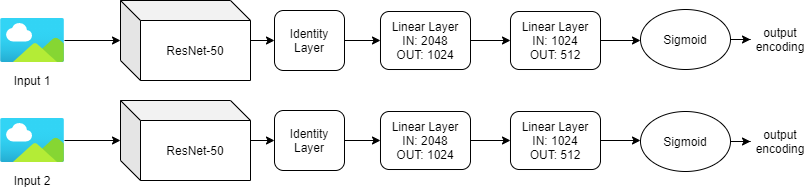

The diagram above was exported from draw.io. Its source (the exported page's mxGraphModel, read from the mxfile embedded in the PNG):
<mxGraphModel dx="996" dy="790" grid="1" gridSize="10" guides="1" tooltips="1" connect="1" arrows="1" fold="1" page="1" pageScale="1" pageWidth="827" pageHeight="1169" math="0" shadow="0">
  <root>
    <mxCell id="0" />
    <mxCell id="1" parent="0" />
    <mxCell id="10" style="edgeStyle=orthogonalEdgeStyle;rounded=0;orthogonalLoop=1;jettySize=auto;html=1;" edge="1" parent="1" target="4">
      <mxGeometry relative="1" as="geometry">
        <mxPoint x="250" y="190" as="sourcePoint" />
      </mxGeometry>
    </mxCell>
    <mxCell id="11" style="edgeStyle=orthogonalEdgeStyle;rounded=0;orthogonalLoop=1;jettySize=auto;html=1;entryX=0;entryY=0.5;entryDx=0;entryDy=0;" edge="1" parent="1" target="5">
      <mxGeometry relative="1" as="geometry">
        <mxPoint x="250" y="290" as="sourcePoint" />
      </mxGeometry>
    </mxCell>
    <mxCell id="14" style="edgeStyle=orthogonalEdgeStyle;rounded=0;orthogonalLoop=1;jettySize=auto;html=1;" edge="1" parent="1" source="4">
      <mxGeometry relative="1" as="geometry">
        <mxPoint x="390" y="190" as="targetPoint" />
      </mxGeometry>
    </mxCell>
    <mxCell id="4" value="Identity Layer" style="rounded=1;whiteSpace=wrap;html=1;" vertex="1" parent="1">
      <mxGeometry x="284" y="160" width="70" height="60" as="geometry" />
    </mxCell>
    <mxCell id="20" style="edgeStyle=orthogonalEdgeStyle;rounded=0;orthogonalLoop=1;jettySize=auto;html=1;entryX=0;entryY=0.5;entryDx=0;entryDy=0;" edge="1" parent="1" source="5" target="17">
      <mxGeometry relative="1" as="geometry" />
    </mxCell>
    <mxCell id="5" value="Identity Layer" style="rounded=1;whiteSpace=wrap;html=1;" vertex="1" parent="1">
      <mxGeometry x="284" y="260" width="70" height="60" as="geometry" />
    </mxCell>
    <mxCell id="29" style="edgeStyle=orthogonalEdgeStyle;rounded=0;orthogonalLoop=1;jettySize=auto;html=1;" edge="1" parent="1" source="6" target="23">
      <mxGeometry relative="1" as="geometry" />
    </mxCell>
    <mxCell id="6" value="" style="aspect=fixed;html=1;points=[];align=center;image;fontSize=12;image=img/lib/azure2/general/Image.svg;" vertex="1" parent="1">
      <mxGeometry x="10" y="168" width="64" height="44" as="geometry" />
    </mxCell>
    <mxCell id="30" style="edgeStyle=orthogonalEdgeStyle;rounded=0;orthogonalLoop=1;jettySize=auto;html=1;" edge="1" parent="1" source="7" target="24">
      <mxGeometry relative="1" as="geometry" />
    </mxCell>
    <mxCell id="7" value="" style="aspect=fixed;html=1;points=[];align=center;image;fontSize=12;image=img/lib/azure2/general/Image.svg;" vertex="1" parent="1">
      <mxGeometry x="10" y="268" width="64" height="44" as="geometry" />
    </mxCell>
    <mxCell id="12" value="Input 1" style="text;html=1;strokeColor=none;fillColor=none;align=center;verticalAlign=middle;whiteSpace=wrap;rounded=0;" vertex="1" parent="1">
      <mxGeometry x="22" y="220" width="40" height="20" as="geometry" />
    </mxCell>
    <mxCell id="13" value="Input 2" style="text;html=1;strokeColor=none;fillColor=none;align=center;verticalAlign=middle;whiteSpace=wrap;rounded=0;" vertex="1" parent="1">
      <mxGeometry x="22" y="320" width="40" height="20" as="geometry" />
    </mxCell>
    <mxCell id="22" style="edgeStyle=orthogonalEdgeStyle;rounded=0;orthogonalLoop=1;jettySize=auto;html=1;" edge="1" parent="1" source="15" target="16">
      <mxGeometry relative="1" as="geometry" />
    </mxCell>
    <mxCell id="15" value="Linear Layer&lt;br&gt;IN: 2048&lt;br&gt;OUT: 1024" style="rounded=1;whiteSpace=wrap;html=1;" vertex="1" parent="1">
      <mxGeometry x="390" y="161" width="90" height="58" as="geometry" />
    </mxCell>
    <mxCell id="27" style="edgeStyle=orthogonalEdgeStyle;rounded=0;orthogonalLoop=1;jettySize=auto;html=1;" edge="1" parent="1" source="16">
      <mxGeometry relative="1" as="geometry">
        <mxPoint x="650" y="190" as="targetPoint" />
      </mxGeometry>
    </mxCell>
    <mxCell id="16" value="Linear Layer&lt;br&gt;IN: 1024&lt;br&gt;OUT: 512" style="rounded=1;whiteSpace=wrap;html=1;" vertex="1" parent="1">
      <mxGeometry x="520" y="161" width="90" height="58" as="geometry" />
    </mxCell>
    <mxCell id="21" style="edgeStyle=orthogonalEdgeStyle;rounded=0;orthogonalLoop=1;jettySize=auto;html=1;" edge="1" parent="1" source="17" target="18">
      <mxGeometry relative="1" as="geometry" />
    </mxCell>
    <mxCell id="17" value="Linear Layer&lt;br&gt;IN: 2048&lt;br&gt;OUT: 1024" style="rounded=1;whiteSpace=wrap;html=1;" vertex="1" parent="1">
      <mxGeometry x="390" y="261" width="90" height="58" as="geometry" />
    </mxCell>
    <mxCell id="28" style="edgeStyle=orthogonalEdgeStyle;rounded=0;orthogonalLoop=1;jettySize=auto;html=1;entryX=0;entryY=0.5;entryDx=0;entryDy=0;" edge="1" parent="1" source="18">
      <mxGeometry relative="1" as="geometry">
        <mxPoint x="650" y="290" as="targetPoint" />
      </mxGeometry>
    </mxCell>
    <mxCell id="18" value="Linear Layer&lt;br&gt;IN: 1024&lt;br&gt;OUT: 512" style="rounded=1;whiteSpace=wrap;html=1;" vertex="1" parent="1">
      <mxGeometry x="520" y="261" width="90" height="58" as="geometry" />
    </mxCell>
    <mxCell id="23" value="&lt;span&gt;ResNet-50&lt;/span&gt;" style="shape=cube;whiteSpace=wrap;html=1;boundedLbl=1;backgroundOutline=1;darkOpacity=0.05;darkOpacity2=0.1;" vertex="1" parent="1">
      <mxGeometry x="130" y="150" width="130" height="80" as="geometry" />
    </mxCell>
    <mxCell id="24" value="&lt;span&gt;ResNet-50&lt;/span&gt;" style="shape=cube;whiteSpace=wrap;html=1;boundedLbl=1;backgroundOutline=1;darkOpacity=0.05;darkOpacity2=0.1;" vertex="1" parent="1">
      <mxGeometry x="130" y="250" width="130" height="80" as="geometry" />
    </mxCell>
    <mxCell id="34" style="edgeStyle=orthogonalEdgeStyle;rounded=0;orthogonalLoop=1;jettySize=auto;html=1;" edge="1" parent="1" source="25">
      <mxGeometry relative="1" as="geometry">
        <mxPoint x="760" y="189" as="targetPoint" />
      </mxGeometry>
    </mxCell>
    <mxCell id="25" value="Sigmoid" style="ellipse;whiteSpace=wrap;html=1;" vertex="1" parent="1">
      <mxGeometry x="650" y="159" width="90" height="60" as="geometry" />
    </mxCell>
    <mxCell id="31" value="output encoding" style="text;html=1;strokeColor=none;fillColor=none;align=center;verticalAlign=middle;whiteSpace=wrap;rounded=0;" vertex="1" parent="1">
      <mxGeometry x="770" y="179" width="40" height="20" as="geometry" />
    </mxCell>
    <mxCell id="35" style="edgeStyle=orthogonalEdgeStyle;rounded=0;orthogonalLoop=1;jettySize=auto;html=1;" edge="1" parent="1" source="36">
      <mxGeometry relative="1" as="geometry">
        <mxPoint x="760" y="291" as="targetPoint" />
      </mxGeometry>
    </mxCell>
    <mxCell id="36" value="Sigmoid" style="ellipse;whiteSpace=wrap;html=1;" vertex="1" parent="1">
      <mxGeometry x="650" y="261" width="90" height="60" as="geometry" />
    </mxCell>
    <mxCell id="37" value="output encoding" style="text;html=1;strokeColor=none;fillColor=none;align=center;verticalAlign=middle;whiteSpace=wrap;rounded=0;" vertex="1" parent="1">
      <mxGeometry x="770" y="281" width="40" height="20" as="geometry" />
    </mxCell>
  </root>
</mxGraphModel>